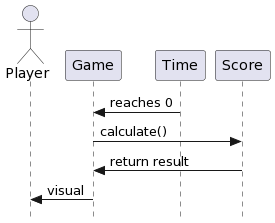

The diagram above was rendered by PlantUML. Its source (embedded in the PNG):
@startuml
skinparam style strictuml
Actor Player
Game <- Time: reaches 0
Game -> Score: calculate()
Score -> Game: return result
Game->Player:visual
@enduml